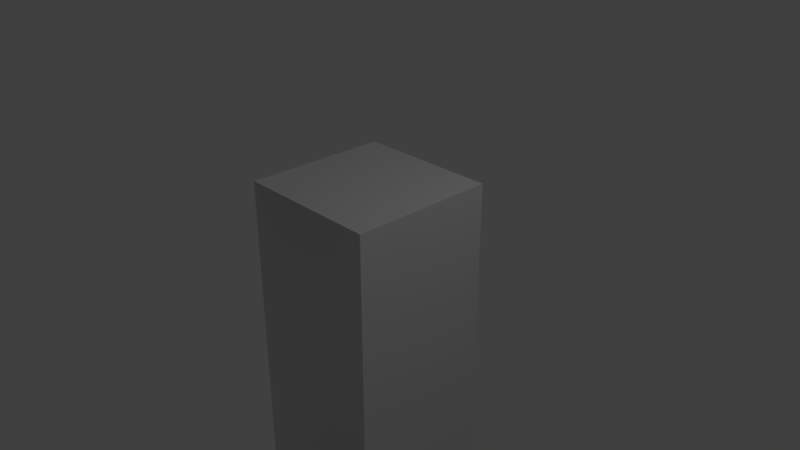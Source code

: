 # Source: effectMesh.blend  (saved by Blender 2.77.0; exported with 4.5.12 LTS)
import bpy
from mathutils import Matrix  # noqa: F401  (used for matrix-valued properties, if any)

bpy.ops.wm.read_factory_settings(use_empty=True)
scene = bpy.context.scene
scene.name = 'Scene'

# ---- collections
col_collection_1 = bpy.data.collections.new('Collection 1'); scene.collection.children.link(col_collection_1)

# ---- materials (node trees are filled in below, after node groups)
mat_waveeffect = bpy.data.materials.new('WaveEffect')
mat_waveeffect.alpha_threshold = 0.0
mat_waveeffect.use_transparent_shadow = False
mat_waveeffect.roughness = 0.5
mat_waveeffect.line_color = (0.0, 0.0, 0.0, 1.0)

# ---- material node trees

# ---- world
world_world = bpy.data.worlds.new('World'); scene.world = world_world
world_world.color = (0.05088, 0.05088, 0.05088)
world_world.use_sun_shadow = False
world_world.sun_shadow_jitter_overblur = 0.0
world_world.cycles.sampling_method = 'MANUAL'

# ---- cameras
cam_camera = bpy.data.cameras.new('Camera')
cam_camera.clip_end = 100.0
cam_camera.lens = 35.0
cam_camera.sensor_width = 32.0
cam_camera.sensor_height = 18.0
cam_camera.ortho_scale = 7.314
cam_camera.dof.focus_distance = 0.0
cam_camera.dof.aperture_fstop = 128.0

# ---- lights
light_lamp = bpy.data.lights.new('Lamp', 'POINT')
light_lamp.transmission_factor = 0.0
light_lamp.cutoff_distance = 30.0
light_lamp.energy = 100.0
light_lamp.shadow_buffer_clip_start = 1.001
light_lamp.shadow_soft_size = 0.1
light_lamp.shadow_maximum_resolution = 0.006
light_lamp.use_absolute_resolution = True

# ---- meshes
me_cube = bpy.data.meshes.new('Cube')
me_cube.from_pydata([(-1.0, -1.0, -5.0), (1.0, -1.0, -5.0), (1.0, -1.0, 1.0), (-1.0, -1.0, 1.0), (-1.0, 1.0, -5.0), (1.0, 1.0, -5.0), (1.0, 1.0, 1.0), (-1.0, 1.0, 1.0)], [], [(0, 4, 5, 1), (1, 5, 6, 2), (2, 6, 7, 3), (4, 0, 3, 7)])
_uv = me_cube.uv_layers.new(name='UVMap')
_uv.uv.foreach_set('vector', [-0.3749, 0.4306, -0.3749, 0.5694, -0.4583, 0.5694, -0.4583, 0.4306, 0.5417, 0.4306, 0.5417, 0.5694, 0.125, 0.5694, 0.125, 0.4306, 0.125, 0.4306, 0.125, 0.5694, 0.04169, 0.5694, 0.04169, 0.4306, -0.3749, 0.5694, -0.3749, 0.4306, 0.04169, 0.4306, 0.04169, 0.5694])
me_cube.materials.append(mat_waveeffect)
me_cube.use_remesh_preserve_volume = False
me_cube.use_remesh_preserve_attributes = False
me_cube.use_mirror_vertex_groups = False
me_cube.update()

# ---- objects
ob_cube = bpy.data.objects.new('Cube', me_cube)
ob_lamp = bpy.data.objects.new('Lamp', light_lamp)
ob_camera = bpy.data.objects.new('Camera', cam_camera)

# ---- transforms, parenting, visibility, modifiers, constraints
ob_cube.location = (0.0, 0.0, 0.0)
ob_cube.lock_rotations_4d = False
ob_cube.empty_display_type = 'ARROWS'
ob_cube.lineart.crease_threshold = 0.0
ob_lamp.location = (4.076, 1.005, 5.904)
ob_lamp.rotation_euler = (0.6503, 0.05522, 1.866)
ob_lamp.lock_rotations_4d = False
ob_lamp.empty_display_type = 'ARROWS'
ob_lamp.color = (0.0, 0.0, 0.0, 0.0)
ob_lamp.lineart.crease_threshold = 0.0
ob_camera.location = (7.481, -6.508, 5.344)
ob_camera.rotation_euler = (1.109, 0.0, 0.8149)
ob_camera.lock_rotations_4d = False
ob_camera.empty_display_type = 'ARROWS'
ob_camera.color = (0.0, 0.0, 0.0, 0.0)
ob_camera.display_type = 'WIRE'
ob_camera.lineart.crease_threshold = 0.0

# ---- collection membership
col_collection_1.objects.link(ob_cube)
col_collection_1.objects.link(ob_lamp)
col_collection_1.objects.link(ob_camera)

# ---- scene / render settings (as saved in the file)
scene.camera = ob_camera
scene.frame_start = 1; scene.frame_end = 250; scene.frame_set(1)
scene.render.engine = 'BLENDER_EEVEE_NEXT'
scene.render.resolution_percentage = 50
scene.render.dither_intensity = 0.0
scene.cycles.use_denoising = False
scene.cycles.samples = 128
scene.cycles.sampling_pattern = 'TABULATED_SOBOL'
scene.cycles.light_sampling_threshold = 0.0
scene.cycles.use_adaptive_sampling = False
scene.cycles.use_light_tree = False
scene.cycles.blur_glossy = 0.0
scene.cycles.sample_clamp_indirect = 0.0
scene.view_settings.view_transform = 'Standard'
bpy.context.view_layer.update()
